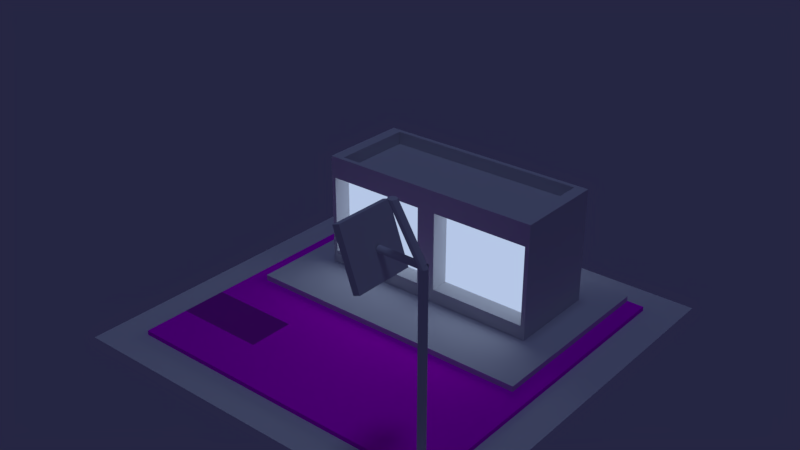 # Source: next.blend  (saved by Blender 2.79.0; exported with 4.5.12 LTS)
import bpy
from mathutils import Matrix  # noqa: F401  (used for matrix-valued properties, if any)

bpy.ops.wm.read_factory_settings(use_empty=True)
scene = bpy.context.scene
scene.name = 'Scene'

# ---- collections
col_collection_1 = bpy.data.collections.new('Collection 1'); scene.collection.children.link(col_collection_1)

# ---- images (referenced by path relative to the original .blend; pixels are not part of the script)
import os
ASSET_DIR = os.environ.get("B2B_ASSET_DIR", "")  # directory of the original .blend (textures are referenced by path, not embedded)
HERE = os.path.dirname(os.path.abspath(__file__))  # packed textures are extracted next to this script under _unpacked/

def load_image(name, relpath, width, height, colorspace="sRGB"):
    """Load a texture the original file referenced (path relative to the .blend, or extracted next to this script)."""
    p = next((c for c in (os.path.join(HERE, relpath), os.path.join(ASSET_DIR, relpath)) if relpath and os.path.exists(c)), "")
    if p:
        img = bpy.data.images.load(p, check_existing=True)
        img.name = name
    else:  # same state as the original file: an image datablock whose file is absent (Cycles renders it pink)
        img = bpy.data.images.new(name, width, height)
        img.source = "FILE"
        img.filepath = "//" + (relpath or name)
    img.colorspace_settings.name = colorspace
    return img
img_roadlines14_col_jpg = load_image('RoadLines14_col.jpg', 'RoadLines14_col.jpg', 1024, 1024, 'sRGB')
img_roadlines14_mask_jpg = load_image('RoadLines14_mask.jpg', 'RoadLines14_mask.jpg', 1024, 1024, 'sRGB')
img_asphalt03_nrm_jpg = load_image('Asphalt03_nrm.jpg', 'Asphalt03_nrm.jpg', 1024, 1024, 'Non-Color')
img_asphalt03_rgh_jpg = load_image('Asphalt03_rgh.jpg', 'Asphalt03_rgh.jpg', 1024, 1024, 'sRGB')
img_roadlines09_mask_jpg = load_image('RoadLines09_mask.jpg', 'RoadLines09_mask.jpg', 1024, 1024, 'sRGB')
img_asphalt03_col_jpg = load_image('Asphalt03_col.jpg', 'Asphalt03_col.jpg', 1024, 1024, 'sRGB')

# ---- materials (node trees are filled in below, after node groups)
mat_material_001 = bpy.data.materials.new('Material.001')
mat_material_001.alpha_threshold = 0.0
mat_material_001.roughness = 0.5
mat_material_002 = bpy.data.materials.new('Material.002')
mat_material_002.alpha_threshold = 0.0
mat_material_002.roughness = 0.5
mat_material_004 = bpy.data.materials.new('Material.004')
mat_material_004.alpha_threshold = 0.0
mat_material_004.roughness = 0.5
mat_material_005 = bpy.data.materials.new('Material.005')
mat_material_005.alpha_threshold = 0.0
mat_material_005.roughness = 0.5

# ---- material node trees
mat_material_001.use_nodes = True; mat_material_001.node_tree.nodes.clear()
_N = mat_material_001.node_tree.nodes; _L = mat_material_001.node_tree.links
n0 = _N.new('ShaderNodeOutputMaterial'); n0.name = 'Material Output'; n0.location = (300, 300)
n1 = _N.new('ShaderNodeEmission'); n1.name = 'Emission'; n1.location = (10, 300)
n1.inputs[0].default_value = (0.4672, 0.5725, 0.8, 1.0)
_L.new(n1.outputs[0], n0.inputs[0])
n0.is_active_output = True
mat_material_002.use_nodes = True; mat_material_002.node_tree.nodes.clear()
_N = mat_material_002.node_tree.nodes; _L = mat_material_002.node_tree.links
n0 = _N.new('ShaderNodeOutputMaterial'); n0.name = 'Material Output'; n0.location = (300, 300)
n1 = _N.new('ShaderNodeBsdfDiffuse'); n1.name = 'Diffuse BSDF'; n1.location = (10, 300)
_L.new(n1.outputs[0], n0.inputs[0])
n0.is_active_output = True
mat_material_004.use_nodes = True; mat_material_004.node_tree.nodes.clear()
_N = mat_material_004.node_tree.nodes; _L = mat_material_004.node_tree.links
n0 = _N.new('ShaderNodeBsdfDiffuse'); n0.name = 'Diffuse BSDF'; n0.location = (278, 478)
n1 = _N.new('ShaderNodeOutputMaterial'); n1.name = 'Material Output'; n1.location = (563, 430)
n2 = _N.new('ShaderNodeMix'); n2.name = 'Mix'; n2.location = (74, 531)
n2.data_type = 'RGBA'
n2.inputs[0].default_value = 0.2527
n3 = _N.new('ShaderNodeTexImage'); n3.name = 'Image Texture'; n3.location = (-388, 371)
n3.width = 160
n3.image = img_roadlines14_col_jpg
n4 = _N.new('ShaderNodeTexImage'); n4.name = 'Image Texture.001'; n4.location = (-481, 685)
n4.width = 140
n4.image = img_roadlines14_mask_jpg
_L.new(n0.outputs[0], n1.inputs[0])
_L.new(n4.outputs[0], n2.inputs[6])
_L.new(n3.outputs[0], n2.inputs[7])
_L.new(n2.outputs[2], n0.inputs[0])
n1.is_active_output = True
mat_material_005.use_nodes = True; mat_material_005.node_tree.nodes.clear()
_N = mat_material_005.node_tree.nodes; _L = mat_material_005.node_tree.links
n0 = _N.new('ShaderNodeTexImage'); n0.name = 'Image Texture.001'; n0.location = (-494, 358)
n0.width = 140
n0.image = img_asphalt03_nrm_jpg
n1 = _N.new('ShaderNodeBump'); n1.name = 'Bump'; n1.location = (-218, 331)
n1.inputs[1].default_value = 0.1
n1.inputs[2].default_value = 1.0
n2 = _N.new('ShaderNodeNormalMap'); n2.name = 'Normal Map'; n2.location = (-46, 83)
n3 = _N.new('ShaderNodeBsdfPrincipled'); n3.name = 'Principled BSDF'; n3.location = (171, 545)
n3.width = 150
n3.subsurface_method = 'BURLEY'
n3.inputs[3].default_value = 1.45
n3.inputs[9].default_value = (1.0, 1.0, 1.0)
n4 = _N.new('ShaderNodeOutputMaterial'); n4.name = 'Material Output'; n4.location = (530, 440)
n5 = _N.new('ShaderNodeTexImage'); n5.name = 'Image Texture.002'; n5.location = (-395, 57)
n5.width = 140
n5.image = img_asphalt03_rgh_jpg
n6 = _N.new('ShaderNodeMix'); n6.name = 'Mix'; n6.location = (-127, 702)
n6.data_type = 'RGBA'
n6.inputs[0].default_value = 0.1364
n7 = _N.new('ShaderNodeTexImage'); n7.name = 'Image Texture.003'; n7.location = (-553, 897)
n7.width = 140
n7.image = img_roadlines09_mask_jpg
n8 = _N.new('ShaderNodeTexImage'); n8.name = 'Image Texture'; n8.location = (-632, 610)
n8.width = 140
n8.image = img_asphalt03_col_jpg
_L.new(n3.outputs[0], n4.inputs[0])
_L.new(n8.outputs[0], n6.inputs[7])
_L.new(n0.outputs[0], n1.inputs[4])
_L.new(n1.outputs[0], n2.inputs[1])
_L.new(n2.outputs[0], n3.inputs[5])
_L.new(n5.outputs[0], n3.inputs[2])
_L.new(n6.outputs[2], n3.inputs[0])
_L.new(n7.outputs[0], n6.inputs[6])
n4.is_active_output = True

# ---- world
world_world_001 = bpy.data.worlds.new('World.001'); scene.world = world_world_001
world_world_001.use_nodes = True; world_world_001.node_tree.nodes.clear()
_N = world_world_001.node_tree.nodes; _L = world_world_001.node_tree.links
n0 = _N.new('ShaderNodeOutputWorld'); n0.name = 'World Output'; n0.location = (300, 300)
n1 = _N.new('ShaderNodeBackground'); n1.name = 'Background'; n1.location = (10, 300)
n1.inputs[0].default_value = (0.01896, 0.01896, 0.05582, 1.0)
_L.new(n1.outputs[0], n0.inputs[0])
n0.is_active_output = True
world_world_001.use_sun_shadow = False
world_world_001.sun_shadow_jitter_overblur = 0.0
world_world_001.cycles.sampling_method = 'MANUAL'

# ---- lights
light_sun = bpy.data.lights.new('Sun', 'SUN')
light_sun.color = (0.3827, 0.5167, 1.0)
light_sun.transmission_factor = 0.0
light_sun.angle = 0.1993
light_sun.energy = 0.2
light_sun.shadow_buffer_clip_start = 0.5
light_sun.shadow_soft_size = 0.1
light_sun.shadow_cascade_max_distance = 1000.0

# ---- meshes
me_plane_003 = bpy.data.meshes.new('Plane.003')
me_plane_003.from_pydata([(-1.0, -1.0, 0.0), (1.0, -1.0, 0.0), (-1.0, 1.0, 0.0), (1.0, 1.0, 0.0), (-0.9153, 0.9153, 0.2446), (-0.9153, -0.9153, 0.2446), (0.9153, -0.9153, 0.2446), (0.9153, 0.9153, 0.2446), (-1.0, 1.0, 0.2446), (-1.0, -1.0, 0.2446), (1.0, -1.0, 0.2446), (1.0, 1.0, 0.2446), (-0.9153, 0.9153, 0.08042), (-0.9153, -0.9153, 0.08042), (0.9153, -0.9153, 0.08042), (0.9153, 0.9153, 0.08042)], [], [(0, 2, 3, 1), (5, 6, 14, 13), (1, 3, 11, 10), (2, 0, 9, 8), (3, 2, 8, 11), (0, 1, 10, 9), (5, 4, 8, 9), (6, 5, 9, 10), (7, 6, 10, 11), (4, 7, 11, 8), (13, 14, 15, 12), (6, 7, 15, 14), (4, 5, 13, 12), (7, 4, 12, 15)])
me_plane_003.polygons.foreach_set('material_index', [1, 1, 1, 1, 1, 1, 1, 1, 1, 1, 0, 1, 1, 1])
me_plane_003.materials.append(mat_material_001)
me_plane_003.materials.append(mat_material_002)
me_plane_003.use_remesh_preserve_volume = False
me_plane_003.use_remesh_preserve_attributes = False
me_plane_003.use_mirror_vertex_groups = False
me_plane_003.update()
me_circle = bpy.data.meshes.new('Circle')
me_circle.from_pydata([(0.1582, 1.208, -0.5809), (-0.03688, 1.189, -0.5809), (-0.2245, 1.132, -0.5809), (-0.3974, 1.039, -0.5809), (-0.5489, 0.9148, -0.5809), (-0.6733, 0.7633, -0.5809), (-0.7657, 0.5904, -0.5809), (-0.8226, 0.4028, -0.5809), (-0.8418, 0.2077, -0.5809), (-0.8226, 0.01263, -0.5809), (-0.7657, -0.175, -0.5809), (-0.6733, -0.3478, -0.5809), (-0.5489, -0.4994, -0.5809), (-0.3974, -0.6237, -0.5809), (-0.2245, -0.7162, -0.5809), (-0.03688, -0.7731, -0.5809), (0.1582, -0.7923, -0.5809), (0.3533, -0.7731, -0.5809), (0.5409, -0.7162, -0.5809), (0.7138, -0.6237, -0.5809), (0.8653, -0.4994, -0.5809), (0.9897, -0.3478, -0.5809), (1.082, -0.175, -0.5809), (1.139, 0.01263, -0.5809), (1.158, 0.2077, -0.5809), (1.139, 0.4028, -0.5809), (1.082, 0.5904, -0.5809), (0.9897, 0.7633, -0.5809), (0.8653, 0.9148, -0.5809), (0.7138, 1.039, -0.5809), (0.5409, 1.132, -0.5809), (0.3533, 1.189, -0.5809), (0.1582, 1.208, 14.07), (-0.03688, 1.189, 14.07), (-0.2245, 1.132, 14.07), (-0.3974, 1.039, 14.07), (-0.5489, 0.9148, 14.07), (-0.6733, 0.7633, 14.07), (-0.7657, 0.5904, 14.07), (-0.8226, 0.4028, 14.07), (-0.8418, 0.2077, 14.07), (-0.8226, 0.01263, 14.07), (-0.7657, -0.175, 14.07), (-0.6733, -0.3478, 14.07), (-0.5489, -0.4994, 14.07), (-0.3974, -0.6237, 14.07), (-0.2245, -0.7162, 14.07), (-0.03688, -0.7731, 14.07), (0.1582, -0.7923, 14.07), (0.3533, -0.7731, 14.07), (0.5409, -0.7162, 14.07), (0.7138, -0.6237, 14.07), (0.8653, -0.4994, 14.07), (0.9897, -0.3478, 14.07), (1.082, -0.175, 14.07), (1.139, 0.01263, 14.07), (1.158, 0.2077, 14.07), (1.139, 0.4028, 14.07), (1.082, 0.5904, 14.07), (0.9897, 0.7633, 14.07), (0.8653, 0.9148, 14.07), (0.7138, 1.039, 14.07), (0.5409, 1.132, 14.07), (0.3533, 1.189, 14.07)], [], [(16, 17, 49, 48), (3, 4, 36, 35), (30, 31, 63, 62), (17, 18, 50, 49), (4, 5, 37, 36), (31, 0, 32, 63), (18, 19, 51, 50), (5, 6, 38, 37), (19, 20, 52, 51), (6, 7, 39, 38), (20, 21, 53, 52), (7, 8, 40, 39), (21, 22, 54, 53), (8, 9, 41, 40), (22, 23, 55, 54), (9, 10, 42, 41), (23, 24, 56, 55), (10, 11, 43, 42), (24, 25, 57, 56), (11, 12, 44, 43), (25, 26, 58, 57), (12, 13, 45, 44), (26, 27, 59, 58), (13, 14, 46, 45), (0, 1, 33, 32), (27, 28, 60, 59), (14, 15, 47, 46), (1, 2, 34, 33), (28, 29, 61, 60), (15, 16, 48, 47), (2, 3, 35, 34), (29, 30, 62, 61)])
me_circle.use_remesh_preserve_volume = False
me_circle.use_remesh_preserve_attributes = False
me_circle.use_mirror_vertex_groups = False
me_circle.update()
me_cylinder = bpy.data.meshes.new('Cylinder')
me_cylinder.from_pydata([(0.0, 1.0, -1.0), (0.0, 1.0, 1.0), (0.5878, 0.809, -1.0), (0.5878, 0.809, 1.0), (0.9511, 0.309, -1.0), (0.9511, 0.309, 1.0), (0.9511, -0.309, -1.0), (0.9511, -0.309, 1.0), (0.5878, -0.809, -1.0), (0.5878, -0.809, 1.0), (-8.742e-08, -1.0, -1.0), (-8.742e-08, -1.0, 1.0), (-0.5878, -0.809, -1.0), (-0.5878, -0.809, 1.0), (-0.9511, -0.309, -1.0), (-0.9511, -0.309, 1.0), (-0.9511, 0.309, -1.0), (-0.9511, 0.309, 1.0), (-0.5878, 0.809, -1.0), (-0.5878, 0.809, 1.0), (0.5878, 0.809, 1.0), (0.0, 1.0, 1.0), (0.9511, 0.309, 1.0), (0.9511, -0.309, 1.0), (0.5878, -0.809, 1.0), (-8.742e-08, -1.0, 1.0), (-0.5878, -0.809, 1.0), (-0.9511, -0.309, 1.0), (-0.9511, 0.309, 1.0), (-0.5878, 0.809, 1.0), (0.5878, 0.809, 51.2), (0.0, 1.0, 51.2), (0.9511, 0.309, 51.2), (0.9511, -0.309, 51.2), (0.5878, -0.809, 51.2), (-8.742e-08, -1.0, 51.2), (-0.5878, -0.809, 51.2), (-0.9511, -0.309, 51.2), (-0.9511, 0.309, 51.2), (-0.5878, 0.809, 51.2), (-6.754, 0.809, 63.09), (-7.342, 1.0, 63.09), (-6.391, 0.309, 63.09), (-6.391, -0.309, 63.09), (-6.754, -0.809, 63.09), (-7.342, -1.0, 63.09), (-7.929, -0.809, 63.09), (-8.293, -0.309, 63.09), (-8.293, 0.309, 63.09), (-7.929, 0.809, 63.09)], [], [(0, 1, 3, 2), (2, 3, 5, 4), (4, 5, 7, 6), (6, 7, 9, 8), (8, 9, 11, 10), (10, 11, 13, 12), (12, 13, 15, 14), (14, 15, 17, 16), (1, 19, 29, 21), (16, 17, 19, 18), (18, 19, 1, 0), (0, 2, 4, 6, 8, 10, 12, 14, 16, 18), (27, 26, 36, 37), (19, 17, 28, 29), (17, 15, 27, 28), (15, 13, 26, 27), (13, 11, 25, 26), (11, 9, 24, 25), (9, 7, 23, 24), (3, 1, 21, 20), (7, 5, 22, 23), (5, 3, 20, 22), (34, 33, 43, 44), (24, 23, 33, 34), (20, 21, 31, 30), (28, 27, 37, 38), (25, 24, 34, 35), (22, 20, 30, 32), (29, 28, 38, 39), (26, 25, 35, 36), (23, 22, 32, 33), (21, 29, 39, 31), (40, 41, 49, 48, 47, 46, 45, 44, 43, 42), (30, 31, 41, 40), (38, 37, 47, 48), (35, 34, 44, 45), (32, 30, 40, 42), (39, 38, 48, 49), (36, 35, 45, 46), (33, 32, 42, 43), (31, 39, 49, 41), (37, 36, 46, 47)])
me_cylinder.use_remesh_preserve_volume = False
me_cylinder.use_remesh_preserve_attributes = False
me_cylinder.use_mirror_vertex_groups = False
me_cylinder.update()
me_plane_002 = bpy.data.meshes.new('Plane.002')
me_plane_002.from_pydata([(-1.0, -1.0, 0.0), (1.0, -1.0, 0.0), (-1.0, 1.0, 0.0), (1.0, 1.0, 0.0), (-1.0, -1.0, 0.0), (1.0, -1.0, 0.0), (-1.0, 1.0, 0.0), (1.0, 1.0, 0.0), (-0.8973, -0.8973, 1.5), (0.8973, -0.8973, 1.5), (-0.8973, 0.8973, 1.5), (0.8973, 0.8973, 1.5), (-1.0, 1.0, 1.5), (-1.0, -1.0, 1.5), (1.0, -1.0, 1.5), (1.0, 1.0, 1.5), (-0.8973, 0.8973, 1.345), (-0.8973, -0.8973, 1.345), (0.8973, -0.8973, 1.345), (0.8973, 0.8973, 1.345), (-1.0, 1.0, 0.1125), (1.0, 1.0, 0.1125), (1.0, -1.0, 0.1125), (-1.0, -1.0, 0.1125), (-1.0, -2.372, 0.0), (1.0, -2.372, 0.0), (-1.0, -2.372, 0.1125), (1.0, -2.372, 0.1125), (1.282, -1.0, 0.0), (1.282, 1.0, 0.0), (1.282, 1.0, 0.1125), (1.282, -1.0, 0.1125), (1.268, -1.0, 0.0), (1.268, -1.0, 0.1125), (1.268, -2.372, 0.0), (1.268, -2.372, 0.1125), (1.0, 1.765, 0.0), (-1.0, 1.765, 0.0), (1.0, 1.765, 0.1125), (-1.0, 1.765, 0.1125), (1.282, 1.765, 0.1125), (1.282, 1.765, 0.0), (-1.281, 1.0, 0.0), (-1.281, -1.0, 0.0), (-1.281, -1.0, 0.1125), (-1.281, 1.0, 0.1125), (-1.281, -2.372, 0.1125), (-1.281, -2.372, 0.0), (-1.281, 1.765, 0.0), (-1.281, 1.765, 0.1125), (1.281, -1.0, 0.0), (1.281, -1.0, 0.1125), (1.281, -2.372, 0.0), (1.281, -2.372, 0.1125), (-0.03025, -1.0, 0.0), (-0.03025, 1.0, 0.0), (-0.03025, -1.0, 0.0), (-0.03025, 1.0, 0.0), (-0.03025, -1.0, 1.5), (-0.03025, 1.0, 1.5), (-0.02714, -0.8973, 1.5), (-0.02714, 0.8973, 1.5), (-0.02714, -0.8973, 1.345), (-0.02714, 0.8973, 1.345), (-0.03025, -1.0, 0.1125), (-0.03025, 1.0, 0.1125), (-0.03025, -2.372, 0.0), (-0.03025, -2.372, 0.1125), (-0.03025, 1.765, 0.0), (-0.03025, 1.765, 0.1125), (0.06056, -1.0, 0.0), (0.06056, -1.0, 0.0), (0.06056, -1.0, 1.5), (0.05434, -0.8973, 1.5), (0.05434, -0.8973, 1.345), (0.06056, 1.0, 0.1125), (0.06056, -2.372, 0.0), (0.06056, 1.765, 0.1125), (0.06056, 1.0, 0.0), (0.06056, 1.0, 0.0), (0.06056, 1.0, 1.5), (0.05434, 0.8973, 1.5), (0.05434, 0.8973, 1.345), (0.06056, -1.0, 0.1125), (0.06056, -2.372, 0.1125), (0.06056, 1.765, 0.0), (-0.9657, 1.0, 1.238), (0.9623, -1.0, 1.235), (1.0, 1.0, 1.272), (-0.9623, -1.0, 1.235), (-0.06799, -1.0, 1.235), (-0.06457, 1.0, 1.238), (0.06056, 1.0, 1.272), (0.0983, -1.0, 1.235), (1.0, 1.0, 0.2441), (-0.9623, -1.0, 0.2819), (-0.9657, 1.0, 0.2784), (0.9623, -1.0, 0.2819), (-0.06799, -1.0, 0.2819), (-0.06457, 1.0, 0.2784), (0.06056, 1.0, 0.2441), (0.0983, -1.0, 0.2819), (1.0, -1.0, 0.2441), (1.0, -1.0, 1.272), (-0.03025, -1.0, 0.2441), (-0.03025, -1.0, 1.272), (0.06056, -1.0, 0.2441), (0.06056, -1.0, 1.272), (-1.0, -1.0, 1.272), (-1.0, -1.0, 0.2441), (0.9623, -0.5894, 0.2819), (0.9623, -0.5894, 1.235), (-0.06799, -0.5894, 0.2819), (-0.06799, -0.5894, 1.235), (0.0983, -0.5894, 0.2819), (0.0983, -0.5894, 1.235), (-0.9623, -0.5894, 1.235), (-0.9623, -0.5894, 0.2819), (-1.0, 0.0, 0.0), (1.0, 0.0, 0.0), (-1.0, 0.0, 0.0), (1.0, 0.0, 0.0), (-1.0, 0.0, 1.5), (1.0, 0.0, 1.5), (-0.8973, 0.0, 1.5), (0.8973, 0.0, 1.5), (-0.8973, 0.0, 1.345), (0.8973, 0.0, 1.345), (-1.0, 0.0, 0.1125), (1.0, 0.0, 0.1125), (1.282, 0.0, 0.0), (1.282, 0.0, 0.1125), (-1.281, 0.0, 0.0), (-1.281, 0.0, 0.1125), (-0.02714, 0.0, 1.345), (-0.03025, 0.0, 0.0), (0.05434, 0.0, 1.345), (0.06056, 0.0, 0.0), (-1.0, 0.0, 1.272), (1.0, 0.0, 1.272), (1.0, 0.0, 0.2441), (-1.0, 0.0, 0.2441), (1.0, 0.5, 0.0), (1.0, 0.5, 0.0), (1.0, 0.5, 1.5), (0.8973, 0.4487, 1.5), (0.8973, 0.4487, 1.345), (-1.0, 0.5, 0.1125), (1.282, 0.5, 0.0), (-1.281, 0.5, 0.1125), (-0.02714, 0.4487, 1.345), (0.05434, 0.4487, 1.345), (-1.0, 0.5, 1.272), (-1.0, 0.5, 0.2441), (-1.0, 0.5, 0.0), (-1.0, 0.5, 0.0), (-1.0, 0.5, 1.5), (-0.8973, 0.4487, 1.5), (-0.8973, 0.4487, 1.345), (1.0, 0.5, 0.1125), (1.282, 0.5, 0.1125), (-1.281, 0.5, 0.0), (-0.03025, 0.5, 0.0), (0.06056, 0.5, 0.0), (1.0, 0.5, 1.272), (1.0, 0.5, 0.2441), (0.7189, -1.0, 0.0), (0.7189, -1.0, 0.0), (0.7189, -1.0, 1.5), (0.6451, -0.8973, 1.5), (0.6451, -0.8973, 1.345), (0.7189, 1.0, 0.1125), (0.7189, -2.372, 0.0), (0.7189, 1.765, 0.1125), (0.7189, 1.0, 0.0), (0.7189, 1.0, 0.0), (0.7189, 1.0, 1.5), (0.6451, 0.8973, 1.5), (0.6451, 0.8973, 1.345), (0.7189, -1.0, 0.1125), (0.7189, -2.372, 0.1125), (0.7189, 1.765, 0.0), (0.6838, 1.0, 1.237), (0.7189, -1.0, 1.272), (0.7189, -1.0, 0.2441), (0.6838, 1.0, 0.2793), (0.7038, -1.0, 1.235), (0.7038, -1.0, 0.2819), (0.7038, -0.5894, 1.235), (0.7038, -0.5894, 0.2819), (0.6451, 0.0, 1.345), (0.7189, 0.0, 0.0), (0.6451, 0.4487, 1.345), (0.7189, 0.5, 0.0), (0.2504, 1.0, 0.0), (0.2504, 1.0, 0.0), (0.2504, 1.0, 1.5), (0.2247, 0.8973, 1.5), (0.2247, 0.8973, 1.345), (0.2504, -1.0, 0.1125), (0.2504, -2.372, 0.1125), (0.2504, 1.765, 0.0), (0.2504, -1.0, 1.272), (0.2504, -1.0, 0.2441), (0.2729, -1.0, 1.235), (0.2729, -1.0, 0.2819), (0.2729, -0.5894, 1.235), (0.2729, -0.5894, 0.2819), (0.2247, 0.0, 1.345), (0.2247, 0.4487, 1.345), (0.2504, -1.0, 0.0), (0.2504, -1.0, 0.0), (0.2504, -1.0, 1.5), (0.2247, -0.8973, 1.5), (0.2247, -0.8973, 1.345), (0.2504, 1.0, 0.1125), (0.2504, -2.372, 0.0), (0.2504, 1.765, 0.1125), (0.2856, 1.0, 1.237), (0.2856, 1.0, 0.2793), (0.2504, 0.0, 0.0), (0.2504, 0.5, 0.0), (0.2504, 1.0, 1.272), (0.7189, 1.0, 1.272), (0.2504, 1.0, 0.2441), (0.7189, 1.0, 0.2441), (0.2719, 1.0, 1.251), (0.6975, 1.0, 1.251), (0.2719, 1.0, 0.2656), (0.6975, 1.0, 0.2656), (0.2856, 1.0, 1.237), (0.6838, 1.0, 1.237), (0.2856, 1.0, 0.2793), (0.6838, 1.0, 0.2793), (0.3245, 1.031, 1.198), (0.6449, 1.031, 1.198), (0.3245, 1.031, 0.3182), (0.6449, 1.031, 0.3182), (0.2856, 1.031, 1.237), (0.6838, 1.031, 1.237), (0.2856, 1.031, 0.2793), (0.6838, 1.031, 0.2793), (0.3245, 0.9554, 1.198), (0.6449, 0.9554, 1.198), (0.3245, 0.9554, 0.3182), (0.6449, 0.9554, 0.3182), (-1.0, 1.0, 0.2441), (-1.0, 1.0, 1.272), (-0.03025, 1.0, 0.2441), (-0.03025, 1.0, 1.272), (-0.9657, 0.8567, 0.2784), (-0.9657, 0.8567, 1.238), (-0.06457, 0.8567, 0.2784), (-0.06457, 0.8567, 1.238), (-0.06799, -0.5894, 0.2819), (-0.06799, -0.5894, 1.235), (-0.9623, -0.5894, 1.235), (-0.9623, -0.5894, 0.2819)], [], [(193, 174, 3, 142), (249, 247, 12, 59), (55, 2, 6, 57), (166, 1, 5, 167), (142, 3, 7, 143), (118, 0, 4, 120), (124, 8, 17, 126), (183, 103, 14, 168), (164, 88, 15, 144), (138, 108, 13, 122), (157, 10, 12, 156), (60, 8, 13, 58), (125, 9, 14, 123), (177, 11, 15, 176), (192, 146, 19, 178), (61, 10, 16, 63), (169, 9, 18, 170), (145, 11, 19, 146), (24, 26, 46, 47), (22, 5, 28, 31), (64, 23, 26, 67), (57, 6, 37, 68), (172, 25, 27, 180), (167, 5, 25, 172), (5, 22, 33, 32), (147, 20, 45, 149), (148, 29, 30, 160), (129, 22, 31, 131), (143, 7, 29, 148), (30, 29, 41, 40), (33, 35, 53, 51), (22, 27, 35, 33), (25, 5, 32, 34), (27, 25, 34, 35), (68, 37, 39, 69), (36, 38, 40, 41), (21, 30, 40, 38), (4, 24, 47, 43), (171, 21, 38, 173), (29, 7, 36, 41), (132, 43, 44, 133), (44, 43, 47, 46), (42, 45, 49, 48), (37, 6, 42, 48), (39, 37, 48, 49), (120, 4, 43, 132), (26, 23, 44, 46), (20, 39, 49, 45), (50, 51, 53, 52), (32, 33, 51, 50), (34, 32, 50, 52), (35, 34, 52, 53), (20, 65, 69, 39), (85, 68, 69, 77), (4, 56, 66, 24), (24, 66, 67, 26), (79, 57, 68, 85), (83, 64, 67, 84), (8, 60, 62, 17), (81, 61, 63, 82), (158, 150, 63, 16), (10, 61, 59, 12), (73, 60, 58, 72), (108, 105, 58, 13), (0, 54, 56, 4), (78, 55, 57, 79), (92, 249, 59, 80), (154, 2, 55, 162), (222, 92, 80, 196), (194, 78, 79, 195), (213, 73, 72, 212), (197, 81, 82, 198), (199, 83, 84, 200), (195, 79, 85, 201), (201, 85, 77, 217), (65, 75, 77, 69), (56, 71, 76, 66), (66, 76, 84, 67), (60, 73, 74, 62), (150, 151, 82, 63), (61, 81, 80, 59), (105, 107, 72, 58), (54, 70, 71, 56), (162, 55, 78, 163), (104, 106, 107, 105), (224, 100, 92, 222), (100, 248, 249, 92), (89, 95, 117, 116), (141, 109, 108, 138), (165, 94, 88, 164), (95, 98, 112, 117), (99, 96, 250, 252), (65, 20, 246, 248), (179, 22, 102, 184), (159, 21, 94, 165), (128, 23, 109, 141), (23, 64, 104, 109), (75, 65, 248, 100), (215, 75, 100, 224), (64, 83, 106, 104), (87, 97, 102, 103), (90, 98, 104, 105), (101, 93, 107, 106), (89, 90, 105, 108), (186, 87, 103, 183), (95, 89, 108, 109), (205, 101, 106, 203), (98, 95, 109, 104), (117, 112, 254, 257), (207, 189, 110, 111, 188, 206, 115, 114), (90, 89, 116, 113), (98, 90, 113, 112), (187, 97, 110, 189), (204, 93, 115, 206), (93, 101, 114, 115), (97, 87, 111, 110), (147, 128, 141, 153), (22, 129, 140, 102), (102, 140, 139, 103), (153, 141, 138, 152), (54, 135, 137, 70), (62, 74, 136, 134), (0, 118, 135, 54), (17, 62, 134, 126), (155, 120, 132, 161), (161, 132, 133, 149), (5, 121, 130, 28), (159, 129, 131, 160), (28, 130, 131, 31), (23, 128, 133, 44), (9, 125, 127, 18), (170, 18, 127, 190), (145, 125, 123, 144), (8, 124, 122, 13), (152, 138, 122, 156), (103, 139, 123, 14), (157, 124, 126, 158), (154, 118, 120, 155), (1, 119, 121, 5), (166, 191, 119, 1), (2, 154, 155, 6), (10, 157, 158, 16), (247, 152, 156, 12), (11, 145, 144, 15), (21, 159, 160, 30), (42, 161, 149, 45), (6, 155, 161, 42), (246, 153, 152, 247), (20, 147, 153, 246), (129, 159, 165, 140), (140, 165, 164, 139), (135, 162, 163, 137), (134, 136, 151, 150), (118, 154, 162, 135), (126, 134, 150, 158), (121, 143, 148, 130), (130, 148, 160, 131), (128, 147, 149, 133), (125, 145, 146, 127), (190, 127, 146, 192), (124, 157, 156, 122), (139, 164, 144, 123), (119, 142, 143, 121), (191, 193, 142, 119), (220, 221, 193, 191), (208, 190, 192, 209), (210, 220, 191, 166), (214, 170, 190, 208), (87, 186, 188, 111), (205, 187, 189, 207), (97, 187, 184, 102), (204, 186, 183, 202), (21, 171, 225, 94), (199, 179, 184, 203), (94, 225, 223, 88), (36, 181, 173, 38), (7, 175, 181, 36), (22, 179, 180, 27), (11, 177, 178, 19), (9, 169, 168, 14), (3, 174, 175, 7), (88, 223, 176, 15), (215, 171, 173, 217), (211, 167, 172, 216), (216, 172, 180, 200), (213, 169, 170, 214), (209, 192, 178, 198), (197, 177, 176, 196), (202, 183, 168, 212), (210, 166, 167, 211), (221, 194, 174, 193), (163, 78, 194, 221), (70, 210, 211, 71), (107, 202, 212, 72), (81, 197, 196, 80), (151, 209, 198, 82), (73, 213, 214, 74), (76, 216, 200, 84), (71, 211, 216, 76), (75, 215, 217, 77), (83, 199, 203, 106), (93, 204, 202, 107), (101, 205, 207, 114), (74, 214, 208, 136), (70, 137, 220, 210), (136, 208, 209, 151), (137, 163, 221, 220), (186, 204, 206, 188), (187, 205, 203, 184), (171, 215, 224, 225), (182, 185, 241, 239), (181, 201, 217, 173), (175, 195, 201, 181), (179, 199, 200, 180), (177, 197, 198, 178), (169, 213, 212, 168), (174, 194, 195, 175), (223, 222, 196, 176), (227, 226, 222, 223), (228, 229, 225, 224), (229, 227, 223, 225), (226, 228, 224, 222), (231, 230, 226, 227), (232, 233, 229, 228), (233, 231, 227, 229), (230, 232, 228, 226), (182, 218, 230, 231), (219, 185, 233, 232), (185, 182, 231, 233), (218, 219, 232, 230), (235, 237, 245, 243), (218, 182, 239, 238), (219, 218, 238, 240), (185, 219, 240, 241), (235, 234, 238, 239), (236, 237, 241, 240), (237, 235, 239, 241), (234, 236, 240, 238), (245, 244, 242, 243), (234, 235, 243, 242), (236, 234, 242, 244), (237, 236, 244, 245), (86, 96, 246, 247), (99, 91, 249, 248), (91, 86, 247, 249), (96, 99, 248, 246), (252, 250, 251, 253), (91, 99, 252, 253), (86, 91, 253, 251), (96, 86, 251, 250), (257, 254, 255, 256), (116, 117, 257, 256), (113, 116, 256, 255), (112, 113, 255, 254)])
me_plane_002.polygons.foreach_set('material_index', [1, 1, 1, 1, 1, 1, 1, 1, 1, 1, 1, 1, 1, 1, 1, 1, 1, 1, 1, 1, 1, 1, 1, 1, 1, 1, 1, 1, 1, 1, 1, 1, 1, 1, 1, 1, 1, 1, 1, 1, 1, 1, 1, 1, 1, 1, 1, 1, 1, 1, 1, 1, 1, 1, 1, 1, 1, 1, 1, 1, 1, 1, 1, 1, 1, 1, 1, 1, 1, 1, 1, 1, 1, 1, 1, 1, 1, 1, 1, 1, 1, 1, 1, 1, 1, 1, 1, 1, 1, 1, 1, 1, 1, 1, 1, 1, 1, 1, 1, 1, 1, 1, 1, 1, 1, 1, 1, 1, 1, 0, 1, 1, 1, 1, 1, 1, 1, 1, 1, 1, 1, 1, 1, 1, 1, 1, 1, 1, 1, 1, 1, 1, 1, 1, 1, 1, 1, 1, 1, 1, 1, 1, 1, 1, 1, 1, 1, 1, 1, 1, 1, 1, 1, 1, 1, 1, 1, 1, 1, 1, 1, 1, 1, 1, 1, 1, 1, 1, 1, 1, 1, 1, 1, 1, 1, 1, 1, 1, 1, 1, 1, 1, 1, 1, 1, 1, 1, 1, 1, 1, 1, 1, 1, 1, 1, 1, 1, 1, 1, 1, 1, 1, 1, 1, 1, 1, 1, 1, 1, 1, 1, 1, 1, 1, 1, 1, 1, 1, 1, 1, 1, 1, 1, 1, 1, 1, 1, 1, 1, 1, 1, 1, 1, 1, 1, 1, 1, 1, 0, 1, 1, 1, 1, 1, 1, 1, 0, 1, 1, 1, 0, 1, 1, 1])
me_plane_002.materials.append(mat_material_001)
me_plane_002.materials.append(mat_material_002)
me_plane_002.use_remesh_preserve_volume = False
me_plane_002.use_remesh_preserve_attributes = False
me_plane_002.use_mirror_vertex_groups = False
me_plane_002.update()
me_plane_001 = bpy.data.meshes.new('Plane.001')
me_plane_001.from_pydata([(-1.0, -1.0, 0.0), (1.0, -1.0, 0.0), (-1.0, 1.0, 0.0), (1.0, 1.0, 0.0), (-1.0, -1.0, 0.0), (1.0, -1.0, 0.0), (-1.0, 1.0, 0.0), (1.0, 1.0, 0.0), (-1.0, -1.0, 0.02691), (1.0, -1.0, 0.02691), (-1.0, 1.0, 0.02691), (1.0, 1.0, 0.02691), (-1.0, -0.1713, 0.0), (1.0, -0.1713, 0.0), (-1.0, -0.1713, 0.0), (1.0, -0.1713, 0.0), (-1.0, -0.1713, 0.02691), (1.0, -0.1713, 0.02691), (-1.0, -0.4476, 0.0), (-1.0, -0.7238, 0.0), (-1.0, -0.4476, 0.0), (-1.0, -0.7238, 0.0), (-1.0, -0.4476, 0.02691), (-1.0, -0.7238, 0.02691), (1.0, -0.7238, 0.0), (1.0, -0.4476, 0.0), (1.0, -0.7238, 0.0), (1.0, -0.4476, 0.0), (1.0, -0.7238, 0.02691), (1.0, -0.4476, 0.02691), (-0.4426, -1.0, 0.0), (-0.4426, 1.0, 0.0), (-0.4426, -1.0, 0.0), (-0.4426, 1.0, 0.0), (-0.4426, -1.0, 0.02691), (-0.4426, 1.0, 0.02691), (-0.4426, -0.1713, 0.02691), (-0.4426, -0.1713, 0.0), (-0.4426, -0.7238, 0.0), (-0.4426, -0.4476, 0.0), (-0.4426, -0.7238, 0.02691), (-0.4426, -0.4476, 0.02691)], [], [(37, 31, 3, 13), (33, 6, 10, 35), (31, 2, 6, 33), (30, 1, 5, 32), (13, 3, 7, 15), (19, 0, 4, 21), (36, 17, 11, 35), (32, 5, 9, 34), (15, 7, 11, 17), (21, 4, 8, 23), (6, 14, 16, 10), (27, 15, 17, 29), (41, 29, 17, 36), (2, 12, 14, 6), (25, 13, 15, 27), (39, 37, 13, 25), (30, 38, 24, 1), (38, 39, 25, 24), (1, 24, 26, 5), (24, 25, 27, 26), (34, 9, 28, 40), (40, 28, 29, 41), (5, 26, 28, 9), (26, 27, 29, 28), (14, 20, 22, 16), (20, 21, 23, 22), (12, 18, 20, 14), (18, 19, 21, 20), (23, 40, 41, 22), (8, 34, 40, 23), (19, 18, 39, 38), (0, 19, 38, 30), (18, 12, 37, 39), (22, 41, 36, 16), (4, 32, 34, 8), (16, 36, 35, 10), (0, 30, 32, 4), (3, 31, 33, 7), (7, 33, 35, 11), (12, 2, 31, 37)])
me_plane_001.polygons.foreach_set('material_index', [0, 0, 0, 0, 0, 0, 0, 0, 0, 0, 0, 0, 0, 0, 0, 0, 0, 0, 0, 0, 0, 0, 0, 0, 0, 0, 0, 0, 1, 0, 0, 0, 0, 0, 0, 0, 0, 0, 0, 0])
_uv = me_plane_001.uv_layers.new(name='UVMap')
_uv.uv.foreach_set('vector', [0.0, 0.0, 0.0, 0.0, 0.0, 0.0, 0.0, 0.0, 0.0, 0.0, 0.0, 0.0, 0.0, 0.0, 0.0, 0.0, 0.0, 0.0, 0.0, 0.0, 0.0, 0.0, 0.0, 0.0, 0.0, 0.0, 0.0, 0.0, 0.0, 0.0, 0.0, 0.0, 0.0, 0.0, 0.0, 0.0, 0.0, 0.0, 0.0, 0.0, 0.0, 0.0, 0.0, 0.0, 0.0, 0.0, 0.0, 0.0, 0.0, 0.0, 0.0, 0.0, 0.0, 0.0, 0.0, 0.0, 0.0, 0.0, 0.0, 0.0, 0.0, 0.0, 0.0, 0.0, 0.0, 0.0, 0.0, 0.0, 0.0, 0.0, 0.0, 0.0, 0.0, 0.0, 0.0, 0.0, 0.0, 0.0, 0.0, 0.0, 0.0, 0.0, 0.0, 0.0, 0.0, 0.0, 0.0, 0.0, 0.0, 0.0, 0.0, 0.0, 0.0, 0.0, 0.0, 0.0, 0.0, 0.0, 0.0, 0.0, 0.0, 0.0, 0.0, 0.0, 0.0, 0.0, 0.0, 0.0, 0.0, 0.0, 0.0, 0.0, 0.0, 0.0, 0.0, 0.0, 0.0, 0.0, 0.0, 0.0, 0.0, 0.0, 0.0, 0.0, 0.0, 0.0, 0.0, 0.0, 0.0, 0.0, 0.0, 0.0, 0.0, 0.0, 0.0, 0.0, 0.0, 0.0, 0.0, 0.0, 0.0, 0.0, 0.0, 0.0, 0.0, 0.0, 0.0, 0.0, 0.0, 0.0, 0.0, 0.0, 0.0, 0.0, 0.0, 0.0, 0.0, 0.0, 0.0, 0.0, 0.0, 0.0, 0.0, 0.0, 0.0, 0.0, 0.0, 0.0, 0.5765, -0.4075, 0.6148, 0.5917, 0.4235, 0.599, 0.3852, -0.4001, 0.0, 0.0, 0.0, 0.0, 0.0, 0.0, 0.0, 0.0, 0.0, 0.0, 0.0, 0.0, 0.0, 0.0, 0.0, 0.0, 0.0, 0.0, 0.0, 0.0, 0.0, 0.0, 0.0, 0.0, 0.0, 0.0, 0.0, 0.0, 0.0, 0.0, 0.0, 0.0, 0.0, 0.0, 0.0, 0.0, 0.0, 0.0, 0.0, 0.0, 0.0, 0.0, 0.0, 0.0, 0.0, 0.0, 0.0, 0.0, 0.7501, 0.01419, 0.7557, 0.9549, 0.2896, 0.9577, 0.2839, 0.01699, 0.0, 0.0, 0.0, 0.0, 0.0, 0.0, 0.0, 0.0, 0.0, 0.0, 0.0, 0.0, 0.0, 0.0, 0.0, 0.0, 0.0, 0.0, 0.0, 0.0, 0.0, 0.0, 0.0, 0.0, 0.0, 0.0, 0.0, 0.0, 0.0, 0.0, 0.0, 0.0, 0.0, 0.0, 0.0, 0.0, 0.0, 0.0, 0.0, 0.0, 0.0, 0.0, 0.0, 0.0, 0.0, 0.0, 0.0, 0.0, 0.0, 0.0, 0.0, 0.0, 0.0, 0.0, 0.0, 0.0, 0.0, 0.0, 0.0, 0.0, 0.0, 0.0, 0.0, 0.0, 0.0, 0.0, 0.0, 0.0, 0.0, 0.0, 0.0, 0.0, 0.0, 0.0, 0.0, 0.0, 0.0, 0.0, 0.0, 0.0, 0.0, 0.0, 0.0, 0.0, 0.0, 0.0, 0.0, 0.0])
me_plane_001.materials.append(mat_material_004)
me_plane_001.materials.append(mat_material_005)
me_plane_001.use_remesh_preserve_volume = False
me_plane_001.use_remesh_preserve_attributes = False
me_plane_001.use_mirror_vertex_groups = False
me_plane_001.update()
me_plane = bpy.data.meshes.new('Plane')
me_plane.from_pydata([(-1.0, -1.0, 0.0), (1.0, -1.0, 0.0), (-1.0, 1.0, 0.0), (1.0, 1.0, 0.0)], [], [(0, 1, 3, 2)])
me_plane.use_remesh_preserve_volume = False
me_plane.use_remesh_preserve_attributes = False
me_plane.use_mirror_vertex_groups = False
me_plane.update()

# ---- objects
ob_sun = bpy.data.objects.new('Sun', light_sun)
ob_plane_003 = bpy.data.objects.new('Plane.003', me_plane_003)
ob_circle = bpy.data.objects.new('Circle', me_circle)
ob_cylinder = bpy.data.objects.new('Cylinder', me_cylinder)
ob_plane_002 = bpy.data.objects.new('Plane.002', me_plane_002)
ob_plane_001 = bpy.data.objects.new('Plane.001', me_plane_001)
ob_plane = bpy.data.objects.new('Plane', me_plane)

# ---- transforms, parenting, visibility, modifiers, constraints
ob_sun.location = (16.23, -24.06, 10.69)
ob_sun.lineart.crease_threshold = 0.0
ob_plane_003.location = (4.009, -5.857, 6.807)
ob_plane_003.rotation_euler = (-0.0, 4.363, -0.0)
ob_plane_003.lineart.crease_threshold = 0.0
ob_circle.location = (5.602, -5.715, 6.687)
ob_circle.rotation_euler = (-0.0, 1.571, 0.0)
ob_circle.scale = (-0.1107, -0.1107, -0.1107)
ob_circle.lineart.crease_threshold = 0.0
ob_cylinder.location = (5.594, -5.768, -0.5682)
ob_cylinder.scale = (0.1415, 0.1415, 0.1415)
ob_cylinder.lineart.crease_threshold = 0.0
ob_plane_002.location = (0.0, 3.034, 0.02229)
ob_plane_002.scale = (4.289, 1.735, 3.124)
ob_plane_002.lineart.crease_threshold = 0.0
ob_plane_001.location = (0.0, 0.0, 0.0)
ob_plane_001.scale = (6.13, 6.13, 6.13)
ob_plane_001.lineart.crease_threshold = 0.0
ob_plane.location = (0.0, 0.0, 0.0)
ob_plane.scale = (-7.403, -7.403, -7.403)
ob_plane.lineart.crease_threshold = 0.0

# ---- collection membership
col_collection_1.objects.link(ob_sun)
col_collection_1.objects.link(ob_plane_003)
col_collection_1.objects.link(ob_circle)
col_collection_1.objects.link(ob_cylinder)
col_collection_1.objects.link(ob_plane_002)
col_collection_1.objects.link(ob_plane_001)
col_collection_1.objects.link(ob_plane)

# ---- scene / render settings (as saved in the file)
scene.frame_start = 1; scene.frame_end = 250; scene.frame_set(1)
scene.render.engine = 'CYCLES'
scene.render.resolution_percentage = 50
scene.render.dither_intensity = 0.0
scene.cycles.use_denoising = False
scene.cycles.samples = 128
scene.cycles.sampling_pattern = 'TABULATED_SOBOL'
scene.cycles.use_adaptive_sampling = False
scene.cycles.use_light_tree = False
scene.cycles.blur_glossy = 0.0
scene.cycles.sample_clamp_indirect = 0.0
scene.view_settings.view_transform = 'Standard'
bpy.context.view_layer.update()

# ---- added for rendering (the .blend has no active camera): camera
cam_auto = bpy.data.cameras.new('AutoCamera')
cam_auto.lens = 50.0
cam_auto.sensor_width = 36.0
cam_auto.clip_end = 1000.0
ob_auto_camera = bpy.data.objects.new('AutoCamera', cam_auto)
scene.collection.objects.link(ob_auto_camera)
ob_auto_camera.location = (21.1132, -25.3358, 20.7151)
ob_auto_camera.rotation_euler = (1.09748, -7.21219e-08, 0.694738)
scene.camera = ob_auto_camera
bpy.context.view_layer.update()

